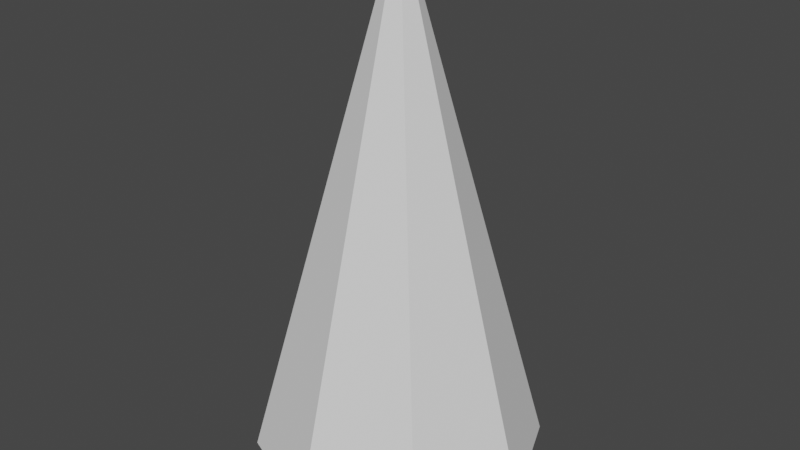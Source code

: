 # Source: LightCone_Mesh.blend  (saved by Blender 2.93.21; exported with 4.5.12 LTS)
import bpy
from mathutils import Matrix  # noqa: F401  (used for matrix-valued properties, if any)

bpy.ops.wm.read_factory_settings(use_empty=True)
scene = bpy.context.scene
scene.name = 'Scene'

# ---- collections
col_collection = bpy.data.collections.new('Collection'); scene.collection.children.link(col_collection)

# ---- world
world_world = bpy.data.worlds.new('World'); scene.world = world_world
world_world.use_nodes = True; world_world.node_tree.nodes.clear()
_N = world_world.node_tree.nodes; _L = world_world.node_tree.links
n0 = _N.new('ShaderNodeOutputWorld'); n0.name = 'World Output'; n0.location = (300, 300)
n1 = _N.new('ShaderNodeBackground'); n1.name = 'Background'; n1.location = (10, 300)
n1.inputs[0].default_value = (0.05088, 0.05088, 0.05088, 1.0)
_L.new(n1.outputs[0], n0.inputs[0])
n0.is_active_output = True
world_world.color = (0.05088, 0.05088, 0.05088)
world_world.use_sun_shadow = False
world_world.sun_shadow_jitter_overblur = 0.0

# ---- meshes
me_cylinder = bpy.data.meshes.new('Cylinder')
me_cylinder.from_pydata([(-3.759e-09, 1.505, -3.994), (6.463e-09, 0.1326, 1.0), (1.064, 1.064, -3.994), (0.09373, 0.09373, 1.0), (1.505, -5.825e-08, -3.994), (0.1326, -1.872e-08, 1.0), (1.064, -1.064, -3.994), (0.09373, -0.09373, 1.0), (-1.353e-07, -1.505, -3.994), (-5.125e-09, -0.1326, 1.0), (-1.064, -1.064, -3.994), (-0.09373, -0.09373, 1.0), (-1.505, 2.546e-08, -3.994), (-0.1326, -1.135e-08, 1.0), (-1.064, 1.064, -3.994), (-0.09373, 0.09373, 1.0)], [], [(0, 1, 3, 2), (2, 3, 5, 4), (4, 5, 7, 6), (6, 7, 9, 8), (8, 9, 11, 10), (10, 11, 13, 12), (12, 13, 15, 14), (14, 15, 1, 0)])
_uv = me_cylinder.uv_layers.new(name='UVMap')
_uv.uv.foreach_set('vector', [1.0, 0.5, 1.0, 1.0, 0.875, 1.0, 0.875, 0.5, 0.875, 0.5, 0.875, 1.0, 0.75, 1.0, 0.75, 0.5, 0.75, 0.5, 0.75, 1.0, 0.625, 1.0, 0.625, 0.5, 0.625, 0.5, 0.625, 1.0, 0.5, 1.0, 0.5, 0.5, 0.5, 0.5, 0.5, 1.0, 0.375, 1.0, 0.375, 0.5, 0.375, 0.5, 0.375, 1.0, 0.25, 1.0, 0.25, 0.5, 0.25, 0.5, 0.25, 1.0, 0.125, 1.0, 0.125, 0.5, 0.125, 0.5, 0.125, 1.0, 0.0, 1.0, 0.0, 0.5])
me_cylinder.use_remesh_fix_poles = True
me_cylinder.use_remesh_preserve_attributes = False
me_cylinder.update()

# ---- objects
ob_cylinder = bpy.data.objects.new('Cylinder', me_cylinder)

# ---- transforms, parenting, visibility, modifiers, constraints
ob_cylinder.location = (0.0, 0.0, 0.0)

# ---- collection membership
col_collection.objects.link(ob_cylinder)

# ---- scene / render settings (as saved in the file)
scene.frame_start = 1; scene.frame_end = 250; scene.frame_set(1)
scene.render.engine = 'BLENDER_EEVEE_NEXT'
scene.cycles.use_denoising = False
scene.cycles.samples = 128
scene.cycles.sampling_pattern = 'TABULATED_SOBOL'
scene.cycles.use_adaptive_sampling = False
scene.cycles.use_light_tree = False
scene.view_settings.view_transform = 'Filmic'
bpy.context.view_layer.update()

# ---- added for rendering (the .blend has no active camera and no usable light): camera, sun
cam_auto = bpy.data.cameras.new('AutoCamera')
cam_auto.lens = 50.0
cam_auto.sensor_width = 36.0
cam_auto.clip_end = 1000.0
ob_auto_camera = bpy.data.objects.new('AutoCamera', cam_auto)
scene.collection.objects.link(ob_auto_camera)
ob_auto_camera.location = (6.07052, -7.28463, 3.35943)
ob_auto_camera.rotation_euler = (1.09748, -7.21219e-08, 0.694738)
scene.camera = ob_auto_camera
light_auto_sun = bpy.data.lights.new('AutoSun', 'SUN')
light_auto_sun.energy = 3.0
light_auto_sun.angle = 0.0523599
ob_auto_sun = bpy.data.objects.new('AutoSun', light_auto_sun)
scene.collection.objects.link(ob_auto_sun)
ob_auto_sun.rotation_euler = (0.872665, 0.174533, 0.523599)
bpy.context.view_layer.update()
